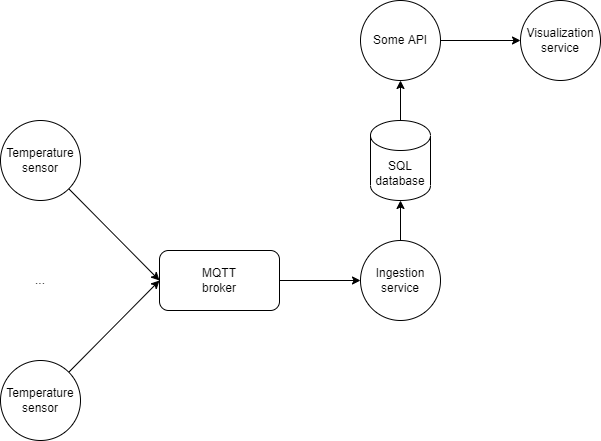

The diagram above was exported from draw.io. Its source (the exported page's mxGraphModel, read from the mxfile embedded in the PNG):
<mxGraphModel dx="1592" dy="1142" grid="1" gridSize="10" guides="1" tooltips="1" connect="1" arrows="1" fold="1" page="1" pageScale="1" pageWidth="1169" pageHeight="1654" math="0" shadow="0">
  <root>
    <mxCell id="0" />
    <mxCell id="1" parent="0" />
    <mxCell id="CPNuhk3VlAr5MY1AE5EZ-9" style="edgeStyle=none;rounded=0;orthogonalLoop=1;jettySize=auto;html=1;exitX=1;exitY=1;exitDx=0;exitDy=0;entryX=0;entryY=0.5;entryDx=0;entryDy=0;" parent="1" source="CPNuhk3VlAr5MY1AE5EZ-1" target="CPNuhk3VlAr5MY1AE5EZ-3" edge="1">
      <mxGeometry relative="1" as="geometry" />
    </mxCell>
    <mxCell id="CPNuhk3VlAr5MY1AE5EZ-1" value="Temperature sensor" style="ellipse;whiteSpace=wrap;html=1;aspect=fixed;" parent="1" vertex="1">
      <mxGeometry x="80" y="240" width="80" height="80" as="geometry" />
    </mxCell>
    <mxCell id="CPNuhk3VlAr5MY1AE5EZ-8" style="rounded=0;orthogonalLoop=1;jettySize=auto;html=1;exitX=1;exitY=0;exitDx=0;exitDy=0;entryX=0;entryY=0.5;entryDx=0;entryDy=0;" parent="1" source="CPNuhk3VlAr5MY1AE5EZ-2" target="CPNuhk3VlAr5MY1AE5EZ-3" edge="1">
      <mxGeometry relative="1" as="geometry" />
    </mxCell>
    <mxCell id="CPNuhk3VlAr5MY1AE5EZ-2" value="Temperature sensor" style="ellipse;whiteSpace=wrap;html=1;aspect=fixed;" parent="1" vertex="1">
      <mxGeometry x="80" y="480" width="80" height="80" as="geometry" />
    </mxCell>
    <mxCell id="CPNuhk3VlAr5MY1AE5EZ-10" style="edgeStyle=none;rounded=0;orthogonalLoop=1;jettySize=auto;html=1;" parent="1" source="CPNuhk3VlAr5MY1AE5EZ-3" target="CPNuhk3VlAr5MY1AE5EZ-4" edge="1">
      <mxGeometry relative="1" as="geometry" />
    </mxCell>
    <mxCell id="CPNuhk3VlAr5MY1AE5EZ-3" value="MQTT&lt;br&gt;broker" style="rounded=1;whiteSpace=wrap;html=1;" parent="1" vertex="1">
      <mxGeometry x="239" y="370" width="120" height="60" as="geometry" />
    </mxCell>
    <mxCell id="CPNuhk3VlAr5MY1AE5EZ-7" style="edgeStyle=orthogonalEdgeStyle;rounded=0;orthogonalLoop=1;jettySize=auto;html=1;" parent="1" source="CPNuhk3VlAr5MY1AE5EZ-4" target="CPNuhk3VlAr5MY1AE5EZ-5" edge="1">
      <mxGeometry relative="1" as="geometry" />
    </mxCell>
    <mxCell id="CPNuhk3VlAr5MY1AE5EZ-4" value="Ingestion service" style="ellipse;whiteSpace=wrap;html=1;aspect=fixed;" parent="1" vertex="1">
      <mxGeometry x="440" y="360" width="80" height="80" as="geometry" />
    </mxCell>
    <mxCell id="CPNuhk3VlAr5MY1AE5EZ-13" style="edgeStyle=none;rounded=0;orthogonalLoop=1;jettySize=auto;html=1;entryX=0.5;entryY=1;entryDx=0;entryDy=0;" parent="1" source="CPNuhk3VlAr5MY1AE5EZ-5" target="CPNuhk3VlAr5MY1AE5EZ-12" edge="1">
      <mxGeometry relative="1" as="geometry" />
    </mxCell>
    <mxCell id="CPNuhk3VlAr5MY1AE5EZ-5" value="SQL&lt;br&gt;database" style="shape=cylinder3;whiteSpace=wrap;html=1;boundedLbl=1;backgroundOutline=1;size=15;" parent="1" vertex="1">
      <mxGeometry x="450" y="240" width="60" height="80" as="geometry" />
    </mxCell>
    <mxCell id="CPNuhk3VlAr5MY1AE5EZ-6" value="Visualization service" style="ellipse;whiteSpace=wrap;html=1;aspect=fixed;" parent="1" vertex="1">
      <mxGeometry x="600" y="120" width="80" height="80" as="geometry" />
    </mxCell>
    <mxCell id="CPNuhk3VlAr5MY1AE5EZ-14" style="edgeStyle=none;rounded=0;orthogonalLoop=1;jettySize=auto;html=1;entryX=0;entryY=0.5;entryDx=0;entryDy=0;" parent="1" source="CPNuhk3VlAr5MY1AE5EZ-12" target="CPNuhk3VlAr5MY1AE5EZ-6" edge="1">
      <mxGeometry relative="1" as="geometry" />
    </mxCell>
    <mxCell id="CPNuhk3VlAr5MY1AE5EZ-12" value="Some API" style="ellipse;whiteSpace=wrap;html=1;aspect=fixed;" parent="1" vertex="1">
      <mxGeometry x="440" y="120" width="80" height="80" as="geometry" />
    </mxCell>
    <mxCell id="CPNuhk3VlAr5MY1AE5EZ-15" value="..." style="text;html=1;strokeColor=none;fillColor=none;align=center;verticalAlign=middle;whiteSpace=wrap;rounded=0;" parent="1" vertex="1">
      <mxGeometry x="90" y="385" width="60" height="30" as="geometry" />
    </mxCell>
  </root>
</mxGraphModel>